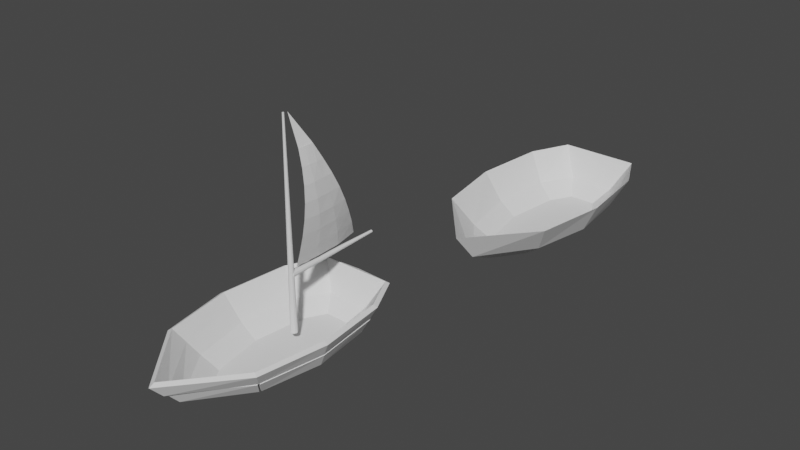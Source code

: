 # Source: Boat.blend  (saved by Blender 3.3.6; exported with 4.5.12 LTS)
import bpy
from mathutils import Matrix  # noqa: F401  (used for matrix-valued properties, if any)

bpy.ops.wm.read_factory_settings(use_empty=True)
scene = bpy.context.scene
scene.name = 'Scene'

# ---- collections
col_collection = bpy.data.collections.new('Collection'); scene.collection.children.link(col_collection)
col_backup = bpy.data.collections.new('Backup'); scene.collection.children.link(col_backup)

# ---- world
world_world = bpy.data.worlds.new('World'); scene.world = world_world
world_world.use_nodes = True; world_world.node_tree.nodes.clear()
_N = world_world.node_tree.nodes; _L = world_world.node_tree.links
n0 = _N.new('ShaderNodeOutputWorld'); n0.name = 'World Output'; n0.location = (300, 300)
n1 = _N.new('ShaderNodeBackground'); n1.name = 'Background'; n1.location = (10, 300)
n1.inputs[0].default_value = (0.05088, 0.05088, 0.05088, 1.0)
_L.new(n1.outputs[0], n0.inputs[0])
n0.is_active_output = True
world_world.color = (0.05088, 0.05088, 0.05088)
world_world.use_sun_shadow = False
world_world.sun_shadow_jitter_overblur = 0.0

# ---- meshes
me_plane_001 = bpy.data.meshes.new('Plane.001')
me_plane_001.from_pydata([(0.0, 1.945, 0.3597), (0.7352, 1.945, 0.3597), (1.188, 1.065, 0.3597), (1.372, -0.5664, 0.3597), (1.09, -2.167, 0.3597), (0.0, -3.567, 0.3597), (0.0, 2.081, 0.7194), (1.56, -0.635, 0.7194), (0.9236, 2.081, 0.7194), (1.377, 1.129, 0.7194), (1.279, -2.366, 0.7194), (0.0, -3.88, 0.7194), (1.367, -2.409, 0.6564), (1.662, -0.6393, 0.6626), (0.9819, 2.163, 0.6606), (0.0, 2.19, 0.678), (1.474, 1.158, 0.6619), (0.006571, -4.024, 0.6556), (1.182, -2.204, 0.2974), (1.286, 1.093, 0.3023), (0.7813, 2.036, 0.3033), (0.0, 2.054, 0.3183), (0.0165, -3.705, 0.2958), (1.474, -0.568, 0.3033)], [], [(5, 11, 10, 4), (3, 7, 9, 2), (4, 10, 7, 3), (2, 9, 8, 1), (1, 8, 6, 0), (22, 18, 12, 17), (23, 19, 16, 13), (18, 23, 13, 12), (19, 20, 14, 16), (20, 21, 15, 14), (2, 1, 20, 19), (9, 7, 13, 16), (5, 4, 18, 22), (1, 0, 21, 20), (8, 9, 16, 14), (3, 2, 19, 23), (7, 10, 12, 13), (10, 11, 17, 12), (4, 3, 23, 18), (6, 8, 14, 15), (0, 6, 15, 21), (11, 5, 22, 17)])
_uv = me_plane_001.uv_layers.new(name='UVMap')
_uv.uv.foreach_set('vector', [0.0, 0.0, 0.0, 0.0, 0.0, 0.0, 0.0, 0.0, 0.0, 0.0, 0.0, 0.0, 0.0, 0.0, 0.0, 0.0, 0.0, 0.0, 0.0, 0.0, 0.0, 0.0, 0.0, 0.0, 0.0, 0.0, 0.0, 0.0, 0.0, 0.0, 0.0, 0.0, 0.0, 0.0, 0.0, 0.0, 0.0, 0.0, 0.0, 0.0, 0.0, 0.0, 0.0, 0.0, 0.0, 0.0, 0.0, 0.0, 0.0, 0.0, 0.0, 0.0, 0.0, 0.0, 0.0, 0.0, 0.0, 0.0, 0.0, 0.0, 0.0, 0.0, 0.0, 0.0, 0.0, 0.0, 0.0, 0.0, 0.0, 0.0, 0.0, 0.0, 0.0, 0.0, 0.0, 0.0, 0.0, 0.0, 0.0, 0.0, 0.0, 0.0, 0.0, 0.0, 0.0, 0.0, 0.0, 0.0, 0.0, 0.0, 0.0, 0.0, 0.0, 0.0, 0.0, 0.0, 0.0, 0.0, 0.0, 0.0, 0.0, 0.0, 0.0, 0.0, 0.0, 0.0, 0.0, 0.0, 0.0, 0.0, 0.0, 0.0, 0.0, 0.0, 0.0, 0.0, 0.0, 0.0, 0.0, 0.0, 0.0, 0.0, 0.0, 0.0, 0.0, 0.0, 0.0, 0.0, 0.0, 0.0, 0.0, 0.0, 0.0, 0.0, 0.0, 0.0, 0.0, 0.0, 0.0, 0.0, 0.0, 0.0, 0.0, 0.0, 0.0, 0.0, 0.0, 0.0, 0.0, 0.0, 0.0, 0.0, 0.0, 0.0, 0.0, 0.0, 0.0, 0.0, 0.0, 0.0, 0.0, 0.0, 0.0, 0.0, 0.0, 0.0, 0.0, 0.0, 0.0, 0.0, 0.0, 0.0, 0.0, 0.0, 0.0, 0.0])
me_plane_001.update()
me_plane = bpy.data.meshes.new('Plane')
me_plane.from_pydata([(-2.599, -1.0, -0.0008106), (1.0, -1.0, 0.0562), (1.0, 1.0, -0.08057), (-1.856, -0.5872, 0.2776), (-1.856, -1.0, 0.2687), (-1.448, -1.0, 0.3522), (-1.04, -1.0, 0.3941), (-0.6323, -1.0, 0.3957), (-0.2242, -1.0, 0.3573), (0.1839, -1.0, 0.2813), (0.5919, -1.0, 0.1774), (0.5919, 0.7733, 0.08725), (0.1839, 0.5465, 0.2144), (-0.2242, 0.3198, 0.3141), (-0.6323, 0.09305, 0.3728), (-1.04, -0.1337, 0.3825), (-1.448, -0.3604, 0.3451), (1.0, -0.3333, 0.0763), (1.0, 0.3333, 0.05457), (-1.856, -0.7248, 0.282), (-1.856, -0.8624, 0.279), (-1.448, -0.7868, 0.3672), (-1.448, -0.5736, 0.3647), (-1.04, -0.7112, 0.4132), (-1.04, -0.4225, 0.4006), (-0.6323, -0.6356, 0.4185), (-0.6323, -0.2713, 0.4001), (-0.2242, -0.5601, 0.3826), (-0.2242, -0.1201, 0.367), (0.1839, -0.4845, 0.306), (0.1839, 0.03102, 0.2918), (0.5919, -0.4089, 0.2006), (0.5919, 0.1822, 0.1881)], [], [(0, 4, 20, 19, 3), (31, 10, 1, 17), (20, 4, 5, 21), (21, 5, 6, 23), (23, 6, 7, 25), (25, 7, 8, 27), (27, 8, 9, 29), (29, 9, 10, 31), (12, 30, 32, 11), (30, 29, 31, 32), (13, 28, 30, 12), (28, 27, 29, 30), (14, 26, 28, 13), (26, 25, 27, 28), (15, 24, 26, 14), (24, 23, 25, 26), (16, 22, 24, 15), (22, 21, 23, 24), (3, 19, 22, 16), (19, 20, 21, 22), (11, 32, 18, 2), (32, 31, 17, 18)])
_uv = me_plane.uv_layers.new(name='UVMap')
_uv.uv.foreach_set('vector', [0.0, 0.0, 0.2064, 0.0, 0.2064, 0.06881, 0.2064, 0.1376, 0.2064, 0.2064, 0.8866, 0.2955, 0.8866, 0.0, 1.0, 0.0, 1.0, 0.3333, 0.2064, 0.06881, 0.2064, 0.0, 0.3198, 0.0, 0.3198, 0.1066, 0.3198, 0.1066, 0.3198, 0.0, 0.4332, 0.0, 0.4332, 0.1444, 0.4332, 0.1444, 0.4332, 0.0, 0.5465, 0.0, 0.5465, 0.1822, 0.5465, 0.1822, 0.5465, 0.0, 0.6599, 0.0, 0.6599, 0.22, 0.6599, 0.22, 0.6599, 0.0, 0.7733, 0.0, 0.7733, 0.2578, 0.7733, 0.2578, 0.7733, 0.0, 0.8866, 0.0, 0.8866, 0.2955, 0.7733, 0.7733, 0.7733, 0.5155, 0.8866, 0.5911, 0.8866, 0.8866, 0.7733, 0.5155, 0.7733, 0.2578, 0.8866, 0.2955, 0.8866, 0.5911, 0.6599, 0.6599, 0.6599, 0.4399, 0.7733, 0.5155, 0.7733, 0.7733, 0.6599, 0.4399, 0.6599, 0.22, 0.7733, 0.2578, 0.7733, 0.5155, 0.5465, 0.5465, 0.5465, 0.3644, 0.6599, 0.4399, 0.6599, 0.6599, 0.5465, 0.3644, 0.5465, 0.1822, 0.6599, 0.22, 0.6599, 0.4399, 0.4332, 0.4332, 0.4332, 0.2888, 0.5465, 0.3644, 0.5465, 0.5465, 0.4332, 0.2888, 0.4332, 0.1444, 0.5465, 0.1822, 0.5465, 0.3644, 0.3198, 0.3198, 0.3198, 0.2132, 0.4332, 0.2888, 0.4332, 0.4332, 0.3198, 0.2132, 0.3198, 0.1066, 0.4332, 0.1444, 0.4332, 0.2888, 0.2064, 0.2064, 0.2064, 0.1376, 0.3198, 0.2132, 0.3198, 0.3198, 0.2064, 0.1376, 0.2064, 0.06881, 0.3198, 0.1066, 0.3198, 0.2132, 0.8866, 0.8866, 0.8866, 0.5911, 1.0, 0.6667, 1.0, 1.0, 0.8866, 0.5911, 0.8866, 0.2955, 1.0, 0.3333, 1.0, 0.6667])
me_plane.update()
me_plane_003 = bpy.data.meshes.new('Plane.003')
me_plane_003.from_pydata([(0.0, 1.405, -0.3209), (0.7753, -0.4842, -0.3209), (0.3104, 1.405, -0.3209), (0.609, 0.872, -0.3209), (0.5219, -1.806, -0.3209), (0.0, -2.55, -0.3209)], [], [(4, 5, 0, 2, 3, 1)])
_uv = me_plane_003.uv_layers.new(name='UVMap')
_uv.uv.foreach_set('vector', [0.0, 0.0, 0.0, 0.0, 0.0, 0.0, 0.0, 0.0, 0.0, 0.0, 0.0, 0.0])
me_plane_003.update()
me_plane_004 = bpy.data.meshes.new('Plane.004')
me_plane_004.from_pydata([(0.0, 1.405, -0.3209), (0.7753, -0.4842, -0.3209), (0.3104, 1.405, -0.3209), (0.609, 0.872, -0.3209), (0.5219, -1.806, -0.3209), (0.0, -2.55, -0.3209), (0.902, -1.967, 0.0), (1.184, -0.4979, 0.0), (0.5469, 1.808, 0.0), (0.0, 1.808, 0.0), (1.0, 1.0, 0.0), (0.0, -3.253, 0.0), (0.902, -1.967, 0.0), (1.184, -0.4979, 0.0), (0.5469, 1.808, 0.0), (0.0, 1.808, 0.0), (1.0, 1.0, 0.0), (0.0, -3.253, 0.0), (0.5219, -1.806, -0.3209), (0.7753, -0.4842, -0.3209), (0.3104, 1.405, -0.3209), (0.0, 1.405, -0.3209), (0.609, 0.872, -0.3209), (0.0, -2.55, -0.3209), (0.9416, -1.984, -0.05533), (1.227, -0.4994, -0.05512), (0.5669, 1.842, -0.0578), (0.0, 1.852, -0.05486), (1.041, 1.013, -0.05526), (0.0, -3.278, -0.05486), (0.5615, -1.823, -0.3762), (0.8186, -0.4856, -0.376), (0.3305, 1.439, -0.3787), (0.0, 1.448, -0.3757), (0.65, 0.8854, -0.3761), (0.0, -2.576, -0.3757)], [], [(4, 6, 7, 1), (2, 8, 9, 0), (1, 7, 10, 3), (3, 10, 8, 2), (5, 11, 6, 4), (16, 13, 25, 28), (18, 19, 31, 30), (22, 20, 32, 34), (15, 14, 26, 27), (12, 17, 29, 24), (7, 6, 12, 13), (1, 3, 22, 19), (6, 11, 17, 12), (9, 8, 14, 15), (3, 2, 20, 22), (4, 1, 19, 18), (10, 7, 13, 16), (5, 4, 18, 23), (2, 0, 21, 20), (8, 10, 16, 14), (30, 31, 25, 24), (32, 33, 27, 26), (31, 34, 28, 25), (34, 32, 26, 28), (35, 30, 24, 29), (23, 18, 30, 35), (20, 21, 33, 32), (14, 16, 28, 26), (13, 12, 24, 25), (19, 22, 34, 31)])
_uv = me_plane_004.uv_layers.new(name='UVMap')
_uv.uv.foreach_set('vector', [0.0, 0.0, 0.0, 0.0, 0.0, 0.0, 0.0, 0.0, 0.0, 0.0, 0.0, 0.0, 0.0, 0.0, 0.0, 0.0, 0.0, 0.0, 0.0, 0.0, 0.0, 0.0, 0.0, 0.0, 0.0, 0.0, 0.0, 0.0, 0.0, 0.0, 0.0, 0.0, 0.0, 0.0, 0.0, 0.0, 0.0, 0.0, 0.0, 0.0, 0.0, 0.0, 0.0, 0.0, 0.0, 0.0, 0.0, 0.0, 0.0, 0.0, 0.0, 0.0, 0.0, 0.0, 0.0, 0.0, 0.0, 0.0, 0.0, 0.0, 0.0, 0.0, 0.0, 0.0, 0.0, 0.0, 0.0, 0.0, 0.0, 0.0, 0.0, 0.0, 0.0, 0.0, 0.0, 0.0, 0.0, 0.0, 0.0, 0.0, 0.0, 0.0, 0.0, 0.0, 0.0, 0.0, 0.0, 0.0, 0.0, 0.0, 0.0, 0.0, 0.0, 0.0, 0.0, 0.0, 0.0, 0.0, 0.0, 0.0, 0.0, 0.0, 0.0, 0.0, 0.0, 0.0, 0.0, 0.0, 0.0, 0.0, 0.0, 0.0, 0.0, 0.0, 0.0, 0.0, 0.0, 0.0, 0.0, 0.0, 0.0, 0.0, 0.0, 0.0, 0.0, 0.0, 0.0, 0.0, 0.0, 0.0, 0.0, 0.0, 0.0, 0.0, 0.0, 0.0, 0.0, 0.0, 0.0, 0.0, 0.0, 0.0, 0.0, 0.0, 0.0, 0.0, 0.0, 0.0, 0.0, 0.0, 0.0, 0.0, 0.0, 0.0, 0.0, 0.0, 0.0, 0.0, 0.0, 0.0, 0.0, 0.0, 0.0, 0.0, 0.0, 0.0, 0.0, 0.0, 0.0, 0.0, 0.0, 0.0, 0.0, 0.0, 0.0, 0.0, 0.0, 0.0, 0.0, 0.0, 0.0, 0.0, 0.0, 0.0, 0.0, 0.0, 0.0, 0.0, 0.0, 0.0, 0.0, 0.0, 0.0, 0.0, 0.0, 0.0, 0.0, 0.0, 0.0, 0.0, 0.0, 0.0, 0.0, 0.0, 0.0, 0.0, 0.0, 0.0, 0.0, 0.0, 0.0, 0.0, 0.0, 0.0, 0.0, 0.0, 0.0, 0.0, 0.0, 0.0, 0.0, 0.0, 0.0, 0.0, 0.0, 0.0, 0.0, 0.0, 0.0, 0.0, 0.0, 0.0, 0.0, 0.0, 0.0, 0.0, 0.0, 0.0, 0.0, 0.0])
me_plane_004.update()
me_plane_005 = bpy.data.meshes.new('Plane.005')
me_plane_005.from_pydata([(0.0, 1.945, 0.3597), (0.7352, 1.945, 0.3597), (1.188, 1.065, 0.3597), (1.372, -0.5664, 0.3597), (1.09, -2.167, 0.3597), (0.0, -3.567, 0.3597), (0.902, -1.967, 0.0), (1.184, -0.4979, 0.0), (0.5469, 1.808, 0.0), (0.0, 1.808, 0.0), (1.0, 1.0, 0.0), (0.0, -3.253, 0.0), (1.0, 1.0, 0.0), (1.188, 1.065, 0.3597), (0.902, -1.967, 0.0), (1.09, -2.167, 0.3597), (1.013, -1.988, -0.0659), (1.298, -0.4998, -0.06344), (0.597, 1.912, -0.06276), (0.0, 1.931, -0.04642), (1.115, 1.014, -0.06038), (1.099, 1.053, -0.06684), (0.0, -3.319, -0.07018), (0.9909, -2.033, -0.07018), (0.0, -3.632, 0.2895), (1.486, -0.5716, 0.2957), (1.179, -2.232, 0.2895), (1.304, 1.078, 0.2993), (1.202, -2.187, 0.2938), (0.7993, 2.038, 0.2942), (1.288, 1.118, 0.2929), (0.0, 2.067, 0.3133)], [], [(11, 5, 15, 6), (7, 3, 13, 12), (14, 4, 3, 7), (10, 2, 1, 8), (8, 1, 0, 9), (22, 23, 26, 24), (17, 20, 27, 25), (16, 17, 25, 28), (21, 18, 29, 30), (18, 19, 31, 29), (13, 3, 25, 27), (8, 9, 19, 18), (2, 10, 21, 30), (3, 4, 28, 25), (7, 12, 20, 17), (4, 14, 16, 28), (1, 2, 30, 29), (10, 8, 18, 21), (0, 1, 29, 31), (11, 6, 23, 22), (12, 13, 27, 20), (15, 5, 24, 26), (14, 7, 17, 16), (6, 15, 26, 23)])
_uv = me_plane_005.uv_layers.new(name='UVMap')
_uv.uv.foreach_set('vector', [0.0, 0.0, 0.0, 0.0, 0.0, 0.0, 0.0, 0.0, 0.0, 0.0, 0.0, 0.0, 0.0, 0.0, 0.0, 0.0, 0.0, 0.0, 0.0, 0.0, 0.0, 0.0, 0.0, 0.0, 0.0, 0.0, 0.0, 0.0, 0.0, 0.0, 0.0, 0.0, 0.0, 0.0, 0.0, 0.0, 0.0, 0.0, 0.0, 0.0, 0.0, 0.0, 0.0, 0.0, 0.0, 0.0, 0.0, 0.0, 0.0, 0.0, 0.0, 0.0, 0.0, 0.0, 0.0, 0.0, 0.0, 0.0, 0.0, 0.0, 0.0, 0.0, 0.0, 0.0, 0.0, 0.0, 0.0, 0.0, 0.0, 0.0, 0.0, 0.0, 0.0, 0.0, 0.0, 0.0, 0.0, 0.0, 0.0, 0.0, 0.0, 0.0, 0.0, 0.0, 0.0, 0.0, 0.0, 0.0, 0.0, 0.0, 0.0, 0.0, 0.0, 0.0, 0.0, 0.0, 0.0, 0.0, 0.0, 0.0, 0.0, 0.0, 0.0, 0.0, 0.0, 0.0, 0.0, 0.0, 0.0, 0.0, 0.0, 0.0, 0.0, 0.0, 0.0, 0.0, 0.0, 0.0, 0.0, 0.0, 0.0, 0.0, 0.0, 0.0, 0.0, 0.0, 0.0, 0.0, 0.0, 0.0, 0.0, 0.0, 0.0, 0.0, 0.0, 0.0, 0.0, 0.0, 0.0, 0.0, 0.0, 0.0, 0.0, 0.0, 0.0, 0.0, 0.0, 0.0, 0.0, 0.0, 0.0, 0.0, 0.0, 0.0, 0.0, 0.0, 0.0, 0.0, 0.0, 0.0, 0.0, 0.0, 0.0, 0.0, 0.0, 0.0, 0.0, 0.0, 0.0, 0.0, 0.0, 0.0, 0.0, 0.0, 0.0, 0.0, 0.0, 0.0, 0.0, 0.0, 0.0, 0.0, 0.0, 0.0, 0.0, 0.0, 0.0, 0.0, 0.0, 0.0, 0.0, 0.0])
me_plane_005.update()
me_plane_002 = bpy.data.meshes.new('Plane.002')
me_plane_002.from_pydata([(0.0, 1.405, -0.3209), (0.7753, -0.4842, -0.3209), (0.3104, 1.405, -0.3209), (0.609, 0.872, -0.3209), (0.5219, -1.806, -0.3209), (0.0, -2.55, -0.3209), (0.0, 2.081, 0.7194), (1.56, -0.635, 0.7194), (0.9236, 2.081, 0.7194), (1.377, 1.129, 0.7194), (1.279, -2.366, 0.7194), (0.0, -3.88, 0.7194), (0.902, -1.967, 0.0), (1.184, -0.4979, 0.0), (0.5469, 1.808, 0.0), (0.0, 1.808, 0.0), (1.0, 1.0, 0.0), (0.0, -3.253, 0.0)], [], [(4, 5, 0, 2, 3, 1), (17, 12, 10, 11), (13, 16, 9, 7), (12, 13, 7, 10), (16, 14, 8, 9), (14, 15, 6, 8), (4, 1, 13, 12), (2, 0, 15, 14), (1, 3, 16, 13), (3, 2, 14, 16), (5, 4, 12, 17)])
_uv = me_plane_002.uv_layers.new(name='UVMap')
_uv.uv.foreach_set('vector', [0.0, 0.0, 0.0, 0.0, 0.0, 0.0, 0.0, 0.0, 0.0, 0.0, 0.0, 0.0, 0.0, 0.0, 0.0, 0.0, 0.0, 0.0, 0.0, 0.0, 0.0, 0.0, 0.0, 0.0, 0.0, 0.0, 0.0, 0.0, 0.0, 0.0, 0.0, 0.0, 0.0, 0.0, 0.0, 0.0, 0.0, 0.0, 0.0, 0.0, 0.0, 0.0, 0.0, 0.0, 0.0, 0.0, 0.0, 0.0, 0.0, 0.0, 0.0, 0.0, 0.0, 0.0, 0.0, 0.0, 0.0, 0.0, 0.0, 0.0, 0.0, 0.0, 0.0, 0.0, 0.0, 0.0, 0.0, 0.0, 0.0, 0.0, 0.0, 0.0, 0.0, 0.0, 0.0, 0.0, 0.0, 0.0, 0.0, 0.0, 0.0, 0.0, 0.0, 0.0, 0.0, 0.0, 0.0, 0.0, 0.0, 0.0, 0.0, 0.0])
me_plane_002.update()

# ---- curves / text
cu_vert = bpy.data.curves.new('Vert', 'CURVE')
cu_vert.dimensions = '3D'
_sp = cu_vert.splines.new('POLY'); _sp.points.add(1)
_sp.points.foreach_set('co', [0.0, 0.0, 1.484, 0.0, 0.0, 2.662, 1.484, 0.0])
_sp.points.foreach_set('radius', [1.0, 0.3738])
_sp.order_v = 0
_sp.resolution_v = 0
_sp.use_endpoint_u = True
_sp.use_smooth = False
_sp = cu_vert.splines.new('POLY'); _sp.points.add(1)
_sp.points.foreach_set('co', [0.0, 0.0, 0.0, 0.0, 0.0, 0.0, 5.259, 0.0])
_sp.points.foreach_set('radius', [1.0, 0.2739])
_sp.order_v = 0
_sp.resolution_v = 0
_sp.use_endpoint_u = True
_sp.use_smooth = False
cu_vert.bevel_depth = 0.09
cu_vert.fill_mode = 'FULL'
cu_vert.use_fill_caps = True

# ---- objects
ob_plane = bpy.data.objects.new('Plane', me_plane_001)
ob_vert = bpy.data.objects.new('Vert', cu_vert)
ob_plane_002 = bpy.data.objects.new('Plane.002', me_plane)
ob_plane_003 = bpy.data.objects.new('Plane.003', me_plane_003)
ob_plane_004 = bpy.data.objects.new('Plane.004', me_plane_004)
ob_plane_005 = bpy.data.objects.new('Plane.005', me_plane_005)
ob_plane_001 = bpy.data.objects.new('Plane.001', me_plane_002)

# ---- transforms, parenting, visibility, modifiers, constraints
ob_plane.location = (0.0, 0.0, 0.0)
_m = ob_plane.modifiers.new('Mirror', 'MIRROR')
_m.use_clip = True
ob_vert.location = (0.0, 0.0, 0.0)
ob_plane_002.location = (5.865e-16, 1.126, 2.641)
ob_plane_002.rotation_euler = (-0.0, 1.571, 0.0)
ob_plane_003.location = (0.0, 0.0, 0.0)
_m = ob_plane_003.modifiers.new('Mirror', 'MIRROR')
_m.use_clip = True
ob_plane_004.location = (0.0, 0.0, 0.0)
_m = ob_plane_004.modifiers.new('Mirror', 'MIRROR')
_m.use_clip = True
ob_plane_005.location = (0.0, 0.0, 0.0)
_m = ob_plane_005.modifiers.new('Mirror', 'MIRROR')
_m.use_clip = True
ob_plane_001.location = (2.695, 6.252, 1.594)
_m = ob_plane_001.modifiers.new('Mirror', 'MIRROR')
_m.use_clip = True

# ---- collection membership
col_collection.objects.link(ob_plane)
col_collection.objects.link(ob_vert)
col_collection.objects.link(ob_plane_002)
col_collection.objects.link(ob_plane_003)
col_collection.objects.link(ob_plane_004)
col_collection.objects.link(ob_plane_005)
col_backup.objects.link(ob_plane_001)

# ---- scene / render settings (as saved in the file)
scene.frame_start = 1; scene.frame_end = 250; scene.frame_set(1)
scene.render.engine = 'BLENDER_EEVEE_NEXT'
scene.cycles.sampling_pattern = 'TABULATED_SOBOL'
scene.cycles.use_light_tree = False
scene.view_settings.view_transform = 'Filmic'
bpy.context.view_layer.update()

# ---- added for rendering (the .blend has no active camera and no usable light): camera, sun
cam_auto = bpy.data.cameras.new('AutoCamera')
cam_auto.lens = 50.0
cam_auto.sensor_width = 36.0
cam_auto.clip_end = 1000.0
ob_auto_camera = bpy.data.objects.new('AutoCamera', cam_auto)
scene.collection.objects.link(ob_auto_camera)
ob_auto_camera.location = (15.3405, -14.6979, 13.5012)
ob_auto_camera.rotation_euler = (1.09748, -7.21219e-08, 0.694738)
scene.camera = ob_auto_camera
light_auto_sun = bpy.data.lights.new('AutoSun', 'SUN')
light_auto_sun.energy = 3.0
light_auto_sun.angle = 0.0523599
ob_auto_sun = bpy.data.objects.new('AutoSun', light_auto_sun)
scene.collection.objects.link(ob_auto_sun)
ob_auto_sun.rotation_euler = (0.872665, 0.174533, 0.523599)
bpy.context.view_layer.update()
